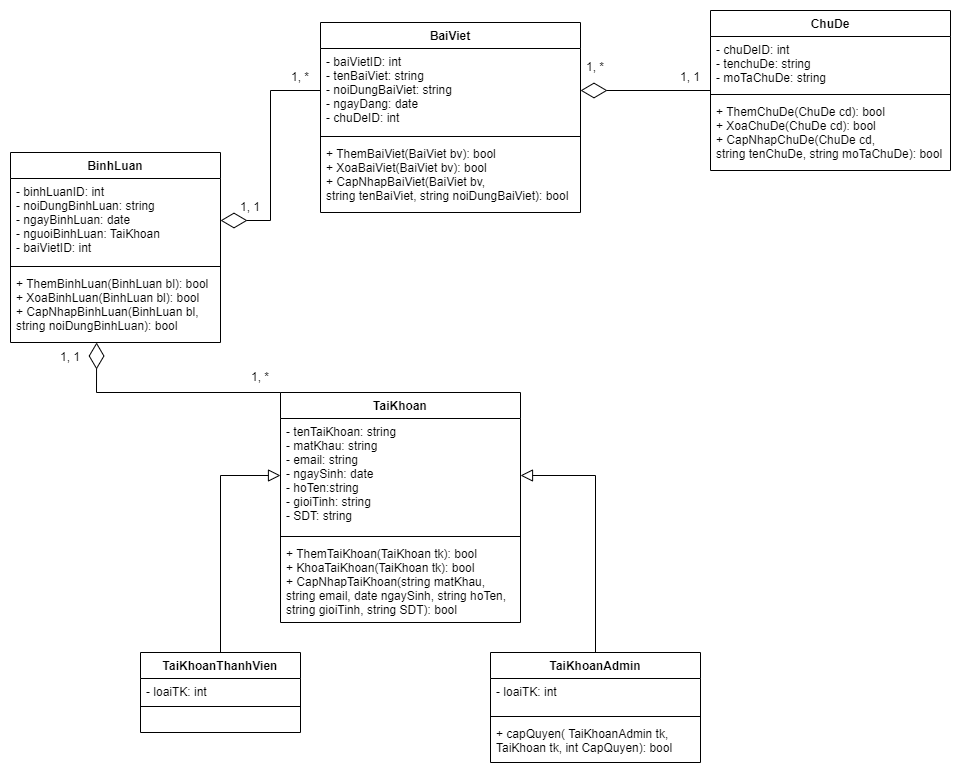

The diagram above was exported from draw.io. Its source (the exported page's mxGraphModel, read from the mxfile embedded in the PNG):
<mxGraphModel dx="782" dy="468" grid="1" gridSize="10" guides="1" tooltips="1" connect="1" arrows="1" fold="1" page="1" pageScale="1" pageWidth="827" pageHeight="1169" math="0" shadow="0">
  <root>
    <mxCell id="WIyWlLk6GJQsqaUBKTNV-0" />
    <mxCell id="WIyWlLk6GJQsqaUBKTNV-1" parent="WIyWlLk6GJQsqaUBKTNV-0" />
    <mxCell id="zkfFHV4jXpPFQw0GAbJ--0" value="TaiKhoanThanhVien" style="swimlane;fontStyle=1;align=center;verticalAlign=top;childLayout=stackLayout;horizontal=1;startSize=26;horizontalStack=0;resizeParent=1;resizeLast=0;collapsible=1;marginBottom=0;rounded=0;shadow=0;strokeWidth=1;" parent="WIyWlLk6GJQsqaUBKTNV-1" vertex="1">
      <mxGeometry x="160" y="650" width="160" height="80" as="geometry">
        <mxRectangle x="230" y="140" width="160" height="26" as="alternateBounds" />
      </mxGeometry>
    </mxCell>
    <mxCell id="zkfFHV4jXpPFQw0GAbJ--1" value="- loaiTK: int" style="text;align=left;verticalAlign=top;spacingLeft=4;spacingRight=4;overflow=hidden;rotatable=0;points=[[0,0.5],[1,0.5]];portConstraint=eastwest;" parent="zkfFHV4jXpPFQw0GAbJ--0" vertex="1">
      <mxGeometry y="26" width="160" height="24" as="geometry" />
    </mxCell>
    <mxCell id="zkfFHV4jXpPFQw0GAbJ--4" value="" style="line;html=1;strokeWidth=1;align=left;verticalAlign=middle;spacingTop=-1;spacingLeft=3;spacingRight=3;rotatable=0;labelPosition=right;points=[];portConstraint=eastwest;" parent="zkfFHV4jXpPFQw0GAbJ--0" vertex="1">
      <mxGeometry y="50" width="160" height="8" as="geometry" />
    </mxCell>
    <mxCell id="zkfFHV4jXpPFQw0GAbJ--16" value="" style="endArrow=block;endSize=10;endFill=0;shadow=0;strokeWidth=1;rounded=0;edgeStyle=elbowEdgeStyle;elbow=vertical;entryX=1;entryY=0.5;entryDx=0;entryDy=0;exitX=0.5;exitY=0;exitDx=0;exitDy=0;" parent="WIyWlLk6GJQsqaUBKTNV-1" source="soToVfXW8ZRn_qOAFt29-9" target="soToVfXW8ZRn_qOAFt29-24" edge="1">
      <mxGeometry width="160" relative="1" as="geometry">
        <mxPoint x="520" y="600" as="sourcePoint" />
        <mxPoint x="520" y="540" as="targetPoint" />
        <Array as="points">
          <mxPoint x="530" y="473" />
          <mxPoint x="370" y="590" />
          <mxPoint x="370" y="590" />
        </Array>
      </mxGeometry>
    </mxCell>
    <mxCell id="soToVfXW8ZRn_qOAFt29-9" value="TaiKhoanAdmin" style="swimlane;fontStyle=1;align=center;verticalAlign=top;childLayout=stackLayout;horizontal=1;startSize=26;horizontalStack=0;resizeParent=1;resizeParentMax=0;resizeLast=0;collapsible=1;marginBottom=0;" vertex="1" parent="WIyWlLk6GJQsqaUBKTNV-1">
      <mxGeometry x="510" y="650" width="210" height="110" as="geometry" />
    </mxCell>
    <mxCell id="soToVfXW8ZRn_qOAFt29-10" value="- loaiTK: int" style="text;strokeColor=none;fillColor=none;align=left;verticalAlign=top;spacingLeft=4;spacingRight=4;overflow=hidden;rotatable=0;points=[[0,0.5],[1,0.5]];portConstraint=eastwest;" vertex="1" parent="soToVfXW8ZRn_qOAFt29-9">
      <mxGeometry y="26" width="210" height="34" as="geometry" />
    </mxCell>
    <mxCell id="soToVfXW8ZRn_qOAFt29-11" value="" style="line;strokeWidth=1;fillColor=none;align=left;verticalAlign=middle;spacingTop=-1;spacingLeft=3;spacingRight=3;rotatable=0;labelPosition=right;points=[];portConstraint=eastwest;" vertex="1" parent="soToVfXW8ZRn_qOAFt29-9">
      <mxGeometry y="60" width="210" height="8" as="geometry" />
    </mxCell>
    <mxCell id="soToVfXW8ZRn_qOAFt29-12" value="+ capQuyen( TaiKhoanAdmin tk,&#10;TaiKhoan tk, int CapQuyen): bool" style="text;strokeColor=none;fillColor=none;align=left;verticalAlign=top;spacingLeft=4;spacingRight=4;overflow=hidden;rotatable=0;points=[[0,0.5],[1,0.5]];portConstraint=eastwest;" vertex="1" parent="soToVfXW8ZRn_qOAFt29-9">
      <mxGeometry y="68" width="210" height="42" as="geometry" />
    </mxCell>
    <mxCell id="soToVfXW8ZRn_qOAFt29-19" value="BinhLuan" style="swimlane;fontStyle=1;align=center;verticalAlign=top;childLayout=stackLayout;horizontal=1;startSize=26;horizontalStack=0;resizeParent=1;resizeParentMax=0;resizeLast=0;collapsible=1;marginBottom=0;" vertex="1" parent="WIyWlLk6GJQsqaUBKTNV-1">
      <mxGeometry x="30" y="150" width="210" height="190" as="geometry" />
    </mxCell>
    <mxCell id="soToVfXW8ZRn_qOAFt29-20" value="- binhLuanID: int&#10;- noiDungBinhLuan: string&#10;- ngayBinhLuan: date&#10;- nguoiBinhLuan: TaiKhoan&#10;- baiVietID: int" style="text;strokeColor=none;fillColor=none;align=left;verticalAlign=top;spacingLeft=4;spacingRight=4;overflow=hidden;rotatable=0;points=[[0,0.5],[1,0.5]];portConstraint=eastwest;" vertex="1" parent="soToVfXW8ZRn_qOAFt29-19">
      <mxGeometry y="26" width="210" height="84" as="geometry" />
    </mxCell>
    <mxCell id="soToVfXW8ZRn_qOAFt29-21" value="" style="line;strokeWidth=1;fillColor=none;align=left;verticalAlign=middle;spacingTop=-1;spacingLeft=3;spacingRight=3;rotatable=0;labelPosition=right;points=[];portConstraint=eastwest;" vertex="1" parent="soToVfXW8ZRn_qOAFt29-19">
      <mxGeometry y="110" width="210" height="8" as="geometry" />
    </mxCell>
    <mxCell id="soToVfXW8ZRn_qOAFt29-22" value="+ ThemBinhLuan(BinhLuan bl): bool&#10;+ XoaBinhLuan(BinhLuan bl): bool&#10;+ CapNhapBinhLuan(BinhLuan bl,&#10;string noiDungBinhLuan): bool" style="text;strokeColor=none;fillColor=none;align=left;verticalAlign=top;spacingLeft=4;spacingRight=4;overflow=hidden;rotatable=0;points=[[0,0.5],[1,0.5]];portConstraint=eastwest;" vertex="1" parent="soToVfXW8ZRn_qOAFt29-19">
      <mxGeometry y="118" width="210" height="72" as="geometry" />
    </mxCell>
    <mxCell id="soToVfXW8ZRn_qOAFt29-23" value="TaiKhoan" style="swimlane;fontStyle=1;align=center;verticalAlign=top;childLayout=stackLayout;horizontal=1;startSize=26;horizontalStack=0;resizeParent=1;resizeParentMax=0;resizeLast=0;collapsible=1;marginBottom=0;" vertex="1" parent="WIyWlLk6GJQsqaUBKTNV-1">
      <mxGeometry x="300" y="390" width="240" height="230" as="geometry" />
    </mxCell>
    <mxCell id="soToVfXW8ZRn_qOAFt29-24" value="- tenTaiKhoan: string&#10;- matKhau: string&#10;- email: string&#10;- ngaySinh: date&#10;- hoTen:string&#10;- gioiTinh: string&#10;- SDT: string&#10;" style="text;strokeColor=none;fillColor=none;align=left;verticalAlign=top;spacingLeft=4;spacingRight=4;overflow=hidden;rotatable=0;points=[[0,0.5],[1,0.5]];portConstraint=eastwest;" vertex="1" parent="soToVfXW8ZRn_qOAFt29-23">
      <mxGeometry y="26" width="240" height="114" as="geometry" />
    </mxCell>
    <mxCell id="soToVfXW8ZRn_qOAFt29-25" value="" style="line;strokeWidth=1;fillColor=none;align=left;verticalAlign=middle;spacingTop=-1;spacingLeft=3;spacingRight=3;rotatable=0;labelPosition=right;points=[];portConstraint=eastwest;" vertex="1" parent="soToVfXW8ZRn_qOAFt29-23">
      <mxGeometry y="140" width="240" height="8" as="geometry" />
    </mxCell>
    <mxCell id="soToVfXW8ZRn_qOAFt29-26" value="+ ThemTaiKhoan(TaiKhoan tk): bool&#10;+ KhoaTaiKhoan(TaiKhoan tk): bool&#10;+ CapNhapTaiKhoan(string matKhau,&#10;string email, date ngaySinh, string hoTen,&#10;string gioiTinh, string SDT): bool" style="text;strokeColor=none;fillColor=none;align=left;verticalAlign=top;spacingLeft=4;spacingRight=4;overflow=hidden;rotatable=0;points=[[0,0.5],[1,0.5]];portConstraint=eastwest;" vertex="1" parent="soToVfXW8ZRn_qOAFt29-23">
      <mxGeometry y="148" width="240" height="82" as="geometry" />
    </mxCell>
    <mxCell id="soToVfXW8ZRn_qOAFt29-27" value="" style="endArrow=block;endSize=10;endFill=0;shadow=0;strokeWidth=1;rounded=0;edgeStyle=elbowEdgeStyle;elbow=vertical;exitX=0.5;exitY=0;exitDx=0;exitDy=0;entryX=0;entryY=0.5;entryDx=0;entryDy=0;" edge="1" parent="WIyWlLk6GJQsqaUBKTNV-1" source="zkfFHV4jXpPFQw0GAbJ--0" target="soToVfXW8ZRn_qOAFt29-24">
      <mxGeometry width="160" relative="1" as="geometry">
        <mxPoint x="535" y="640" as="sourcePoint" />
        <mxPoint x="380" y="574" as="targetPoint" />
        <Array as="points">
          <mxPoint x="180" y="473" />
        </Array>
      </mxGeometry>
    </mxCell>
    <mxCell id="soToVfXW8ZRn_qOAFt29-28" value="" style="endArrow=diamondThin;endFill=0;endSize=24;html=1;rounded=0;entryX=0.41;entryY=1;entryDx=0;entryDy=0;entryPerimeter=0;exitX=0;exitY=0;exitDx=0;exitDy=0;" edge="1" parent="WIyWlLk6GJQsqaUBKTNV-1" source="soToVfXW8ZRn_qOAFt29-23" target="soToVfXW8ZRn_qOAFt29-22">
      <mxGeometry width="160" relative="1" as="geometry">
        <mxPoint x="170" y="350" as="sourcePoint" />
        <mxPoint x="330" y="350" as="targetPoint" />
        <Array as="points">
          <mxPoint x="116" y="390" />
        </Array>
      </mxGeometry>
    </mxCell>
    <mxCell id="soToVfXW8ZRn_qOAFt29-29" value="1, 1" style="text;html=1;strokeColor=none;fillColor=none;align=center;verticalAlign=middle;whiteSpace=wrap;rounded=0;" vertex="1" parent="WIyWlLk6GJQsqaUBKTNV-1">
      <mxGeometry x="60" y="340" width="60" height="30" as="geometry" />
    </mxCell>
    <mxCell id="soToVfXW8ZRn_qOAFt29-31" value="1, *" style="text;html=1;strokeColor=none;fillColor=none;align=center;verticalAlign=middle;whiteSpace=wrap;rounded=0;" vertex="1" parent="WIyWlLk6GJQsqaUBKTNV-1">
      <mxGeometry x="250" y="360" width="60" height="30" as="geometry" />
    </mxCell>
    <mxCell id="soToVfXW8ZRn_qOAFt29-32" value="BaiViet" style="swimlane;fontStyle=1;align=center;verticalAlign=top;childLayout=stackLayout;horizontal=1;startSize=26;horizontalStack=0;resizeParent=1;resizeParentMax=0;resizeLast=0;collapsible=1;marginBottom=0;" vertex="1" parent="WIyWlLk6GJQsqaUBKTNV-1">
      <mxGeometry x="340" y="20" width="260" height="190" as="geometry" />
    </mxCell>
    <mxCell id="soToVfXW8ZRn_qOAFt29-33" value="- baiVietID: int&#10;- tenBaiViet: string&#10;- noiDungBaiViet: string&#10;- ngayDang: date&#10;- chuDeID: int&#10;" style="text;strokeColor=none;fillColor=none;align=left;verticalAlign=top;spacingLeft=4;spacingRight=4;overflow=hidden;rotatable=0;points=[[0,0.5],[1,0.5]];portConstraint=eastwest;" vertex="1" parent="soToVfXW8ZRn_qOAFt29-32">
      <mxGeometry y="26" width="260" height="84" as="geometry" />
    </mxCell>
    <mxCell id="soToVfXW8ZRn_qOAFt29-34" value="" style="line;strokeWidth=1;fillColor=none;align=left;verticalAlign=middle;spacingTop=-1;spacingLeft=3;spacingRight=3;rotatable=0;labelPosition=right;points=[];portConstraint=eastwest;" vertex="1" parent="soToVfXW8ZRn_qOAFt29-32">
      <mxGeometry y="110" width="260" height="8" as="geometry" />
    </mxCell>
    <mxCell id="soToVfXW8ZRn_qOAFt29-35" value="+ ThemBaiViet(BaiViet bv): bool&#10;+ XoaBaiViet(BaiViet bv): bool&#10;+ CapNhapBaiViet(BaiViet bv, &#10;string tenBaiViet, string noiDungBaiViet): bool&#10;" style="text;strokeColor=none;fillColor=none;align=left;verticalAlign=top;spacingLeft=4;spacingRight=4;overflow=hidden;rotatable=0;points=[[0,0.5],[1,0.5]];portConstraint=eastwest;" vertex="1" parent="soToVfXW8ZRn_qOAFt29-32">
      <mxGeometry y="118" width="260" height="72" as="geometry" />
    </mxCell>
    <mxCell id="soToVfXW8ZRn_qOAFt29-39" value="" style="endArrow=diamondThin;endFill=0;endSize=24;html=1;rounded=0;entryX=1;entryY=0.5;entryDx=0;entryDy=0;exitX=0;exitY=0.5;exitDx=0;exitDy=0;" edge="1" parent="WIyWlLk6GJQsqaUBKTNV-1" source="soToVfXW8ZRn_qOAFt29-33" target="soToVfXW8ZRn_qOAFt29-20">
      <mxGeometry width="160" relative="1" as="geometry">
        <mxPoint x="170" y="250" as="sourcePoint" />
        <mxPoint x="330" y="250" as="targetPoint" />
        <Array as="points">
          <mxPoint x="290" y="88" />
          <mxPoint x="290" y="218" />
        </Array>
      </mxGeometry>
    </mxCell>
    <mxCell id="soToVfXW8ZRn_qOAFt29-40" value="1, 1" style="text;html=1;strokeColor=none;fillColor=none;align=center;verticalAlign=middle;whiteSpace=wrap;rounded=0;" vertex="1" parent="WIyWlLk6GJQsqaUBKTNV-1">
      <mxGeometry x="240" y="190" width="60" height="30" as="geometry" />
    </mxCell>
    <mxCell id="soToVfXW8ZRn_qOAFt29-41" value="1, *" style="text;html=1;strokeColor=none;fillColor=none;align=center;verticalAlign=middle;whiteSpace=wrap;rounded=0;" vertex="1" parent="WIyWlLk6GJQsqaUBKTNV-1">
      <mxGeometry x="290" y="60" width="60" height="30" as="geometry" />
    </mxCell>
    <mxCell id="soToVfXW8ZRn_qOAFt29-42" value="ChuDe" style="swimlane;fontStyle=1;align=center;verticalAlign=top;childLayout=stackLayout;horizontal=1;startSize=26;horizontalStack=0;resizeParent=1;resizeParentMax=0;resizeLast=0;collapsible=1;marginBottom=0;" vertex="1" parent="WIyWlLk6GJQsqaUBKTNV-1">
      <mxGeometry x="730" y="8" width="240" height="160" as="geometry" />
    </mxCell>
    <mxCell id="soToVfXW8ZRn_qOAFt29-43" value="- chuDeID: int&#10;- tenchuDe: string&#10;- moTaChuDe: string&#10;&#10;" style="text;strokeColor=none;fillColor=none;align=left;verticalAlign=top;spacingLeft=4;spacingRight=4;overflow=hidden;rotatable=0;points=[[0,0.5],[1,0.5]];portConstraint=eastwest;" vertex="1" parent="soToVfXW8ZRn_qOAFt29-42">
      <mxGeometry y="26" width="240" height="54" as="geometry" />
    </mxCell>
    <mxCell id="soToVfXW8ZRn_qOAFt29-44" value="" style="line;strokeWidth=1;fillColor=none;align=left;verticalAlign=middle;spacingTop=-1;spacingLeft=3;spacingRight=3;rotatable=0;labelPosition=right;points=[];portConstraint=eastwest;" vertex="1" parent="soToVfXW8ZRn_qOAFt29-42">
      <mxGeometry y="80" width="240" height="8" as="geometry" />
    </mxCell>
    <mxCell id="soToVfXW8ZRn_qOAFt29-45" value="+ ThemChuDe(ChuDe cd): bool&#10;+ XoaChuDe(ChuDe cd): bool&#10;+ CapNhapChuDe(ChuDe cd, &#10;string tenChuDe, string moTaChuDe): bool&#10;" style="text;strokeColor=none;fillColor=none;align=left;verticalAlign=top;spacingLeft=4;spacingRight=4;overflow=hidden;rotatable=0;points=[[0,0.5],[1,0.5]];portConstraint=eastwest;" vertex="1" parent="soToVfXW8ZRn_qOAFt29-42">
      <mxGeometry y="88" width="240" height="72" as="geometry" />
    </mxCell>
    <mxCell id="soToVfXW8ZRn_qOAFt29-46" value="" style="endArrow=diamondThin;endFill=0;endSize=24;html=1;rounded=0;entryX=1;entryY=0.5;entryDx=0;entryDy=0;" edge="1" parent="WIyWlLk6GJQsqaUBKTNV-1" source="soToVfXW8ZRn_qOAFt29-42" target="soToVfXW8ZRn_qOAFt29-33">
      <mxGeometry width="160" relative="1" as="geometry">
        <mxPoint x="430" y="250" as="sourcePoint" />
        <mxPoint x="590" y="250" as="targetPoint" />
      </mxGeometry>
    </mxCell>
    <mxCell id="soToVfXW8ZRn_qOAFt29-47" value="1, *" style="text;html=1;strokeColor=none;fillColor=none;align=center;verticalAlign=middle;whiteSpace=wrap;rounded=0;" vertex="1" parent="WIyWlLk6GJQsqaUBKTNV-1">
      <mxGeometry x="585" y="50" width="60" height="30" as="geometry" />
    </mxCell>
    <mxCell id="soToVfXW8ZRn_qOAFt29-48" value="1, 1" style="text;html=1;strokeColor=none;fillColor=none;align=center;verticalAlign=middle;whiteSpace=wrap;rounded=0;" vertex="1" parent="WIyWlLk6GJQsqaUBKTNV-1">
      <mxGeometry x="680" y="60" width="60" height="30" as="geometry" />
    </mxCell>
  </root>
</mxGraphModel>